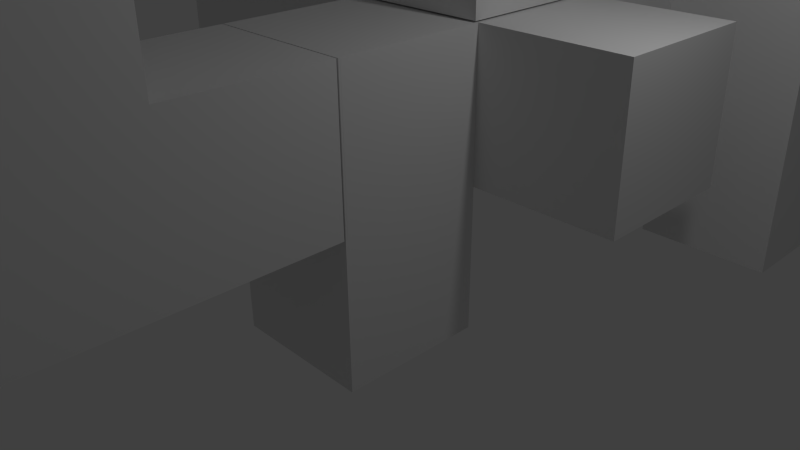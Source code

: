 # Source: key1_complete.blend  (saved by Blender 2.72.0; exported with 4.5.12 LTS)
import bpy
from mathutils import Matrix  # noqa: F401  (used for matrix-valued properties, if any)

bpy.ops.wm.read_factory_settings(use_empty=True)
scene = bpy.context.scene
scene.name = 'Scene'

# ---- collections
col_collection_1 = bpy.data.collections.new('Collection 1'); scene.collection.children.link(col_collection_1)

# ---- materials (node trees are filled in below, after node groups)
mat_key1_attach_skin = bpy.data.materials.new('key1_attach_skin')
mat_key1_attach_skin.alpha_threshold = 0.0
mat_key1_attach_skin.use_transparent_shadow = False
mat_key1_attach_skin.roughness = 0.5
mat_dangly_t = bpy.data.materials.new('dangly_T')
mat_dangly_t.alpha_threshold = 0.0
mat_dangly_t.use_transparent_shadow = False
mat_dangly_t.roughness = 0.5
mat_upright_t = bpy.data.materials.new('upright_T')
mat_upright_t.alpha_threshold = 0.0
mat_upright_t.use_transparent_shadow = False
mat_upright_t.roughness = 0.5
mat_upright_rect = bpy.data.materials.new('upright_rect')
mat_upright_rect.alpha_threshold = 0.0
mat_upright_rect.use_transparent_shadow = False
mat_upright_rect.roughness = 0.5
mat_walking_pants = bpy.data.materials.new('walking_pants')
mat_walking_pants.alpha_threshold = 0.0
mat_walking_pants.use_transparent_shadow = False
mat_walking_pants.roughness = 0.5
mat_walking_pants.line_color = (0.0, 0.0, 0.0, 1.0)
mat_waluigi = bpy.data.materials.new('waluigi')
mat_waluigi.alpha_threshold = 0.0
mat_waluigi.use_transparent_shadow = False
mat_waluigi.roughness = 0.5
mat_upright_l = bpy.data.materials.new('upright_L')
mat_upright_l.alpha_threshold = 0.0
mat_upright_l.use_transparent_shadow = False
mat_upright_l.roughness = 0.5

# ---- material node trees

# ---- world
world_world = bpy.data.worlds.new('World'); scene.world = world_world
world_world.color = (0.05088, 0.05088, 0.05088)
world_world.use_sun_shadow = False
world_world.sun_shadow_jitter_overblur = 0.0
world_world.cycles.sampling_method = 'MANUAL'
world_world.cycles.sample_map_resolution = 256

# ---- cameras
cam_camera = bpy.data.cameras.new('Camera')
cam_camera.clip_end = 100.0
cam_camera.lens = 35.0
cam_camera.sensor_width = 32.0
cam_camera.sensor_height = 18.0
cam_camera.ortho_scale = 7.314
cam_camera.dof.focus_distance = 0.0
cam_camera.dof.aperture_fstop = 128.0

# ---- lights
light_lamp = bpy.data.lights.new('Lamp', 'POINT')
light_lamp.transmission_factor = 0.0
light_lamp.cutoff_distance = 30.0
light_lamp.energy = 100.0
light_lamp.shadow_buffer_clip_start = 1.001
light_lamp.shadow_soft_size = 0.1
light_lamp.shadow_maximum_resolution = 0.006
light_lamp.use_absolute_resolution = True
light_lamp.cycles.use_multiple_importance_sampling = False

# ---- meshes
me_cube_012 = bpy.data.meshes.new('Cube.012')
me_cube_012.from_pydata([(-5.641, -1.0, 3.026), (-5.641, 1.0, 3.026), (-5.641, -1.0, 5.026), (-5.641, 1.0, 5.026)], [], [(0, 2, 3, 1)])
_uv = me_cube_012.uv_layers.new(name='UVMap')
_uv.uv.foreach_set('vector', [1.0, 1.0, 0.0, 1.0, 2.384e-07, 2.98e-08, 1.0, 0.0])
me_cube_012.materials.append(mat_key1_attach_skin)
me_cube_012.use_remesh_preserve_volume = False
me_cube_012.use_remesh_preserve_attributes = False
me_cube_012.use_mirror_vertex_groups = False
me_cube_012.update()
me_cube_011 = bpy.data.meshes.new('Cube.011')
me_cube_011.from_pydata([(-5.641, -1.0, 3.026), (-5.641, 1.0, 3.026), (-5.641, -1.0, 5.026), (-5.641, 1.0, 5.026)], [], [(0, 2, 3, 1)])
_uv = me_cube_011.uv_layers.new(name='UVMap')
_uv.uv.foreach_set('vector', [1.0, 1.0, 0.0, 1.0, 2.384e-07, 2.98e-08, 1.0, 0.0])
me_cube_011.materials.append(mat_key1_attach_skin)
me_cube_011.use_remesh_preserve_volume = False
me_cube_011.use_remesh_preserve_attributes = False
me_cube_011.use_mirror_vertex_groups = False
me_cube_011.update()
me_cube_008 = bpy.data.meshes.new('Cube.008')
me_cube_008.from_pydata([(-5.641, -1.0, 3.026), (-5.641, 1.0, 3.026), (-5.641, -1.0, 5.026), (-5.641, 1.0, 5.026)], [], [(0, 2, 3, 1)])
_uv = me_cube_008.uv_layers.new(name='UVMap')
_uv.uv.foreach_set('vector', [1.0, 1.0, 0.0, 1.0, 2.384e-07, 2.98e-08, 1.0, 0.0])
me_cube_008.materials.append(mat_key1_attach_skin)
me_cube_008.use_remesh_preserve_volume = False
me_cube_008.use_remesh_preserve_attributes = False
me_cube_008.use_mirror_vertex_groups = False
me_cube_008.update()
me_cube_007 = bpy.data.meshes.new('Cube.007')
me_cube_007.from_pydata([(-5.641, -1.0, 3.026), (-5.641, 1.0, 3.026), (-5.641, -1.0, 5.026), (-5.641, 1.0, 5.026)], [], [(0, 2, 3, 1)])
_uv = me_cube_007.uv_layers.new(name='UVMap')
_uv.uv.foreach_set('vector', [1.0, 1.0, 0.0, 1.0, 2.384e-07, 2.98e-08, 1.0, 0.0])
me_cube_007.materials.append(mat_key1_attach_skin)
me_cube_007.use_remesh_preserve_volume = False
me_cube_007.use_remesh_preserve_attributes = False
me_cube_007.use_mirror_vertex_groups = False
me_cube_007.update()
me_cube_006 = bpy.data.meshes.new('Cube.006')
me_cube_006.from_pydata([(-5.641, -1.0, 3.026), (-5.641, 1.0, 3.026), (-5.641, -1.0, 5.026), (-5.641, 1.0, 5.026)], [], [(0, 2, 3, 1)])
_uv = me_cube_006.uv_layers.new(name='UVMap')
_uv.uv.foreach_set('vector', [1.0, 1.0, 0.0, 1.0, 2.384e-07, 2.98e-08, 1.0, 0.0])
me_cube_006.materials.append(mat_key1_attach_skin)
me_cube_006.use_remesh_preserve_volume = False
me_cube_006.use_remesh_preserve_attributes = False
me_cube_006.use_mirror_vertex_groups = False
me_cube_006.update()
me_cube_005 = bpy.data.meshes.new('Cube.005')
me_cube_005.from_pydata([(-5.641, -1.0, 3.026), (-5.641, 1.0, 3.026), (-5.641, -1.0, 5.026), (-5.641, 1.0, 5.026)], [], [(0, 2, 3, 1)])
_uv = me_cube_005.uv_layers.new(name='UVMap')
_uv.uv.foreach_set('vector', [1.0, 1.0, 0.0, 1.0, 2.384e-07, 2.98e-08, 1.0, 0.0])
me_cube_005.materials.append(mat_key1_attach_skin)
me_cube_005.use_remesh_preserve_volume = False
me_cube_005.use_remesh_preserve_attributes = False
me_cube_005.use_mirror_vertex_groups = False
me_cube_005.update()
me_cube_004 = bpy.data.meshes.new('Cube.004')
me_cube_004.from_pydata([(-5.641, -1.0, 3.026), (-5.641, 1.0, 3.026), (-5.641, -1.0, 5.026), (-5.641, 1.0, 5.026)], [], [(0, 2, 3, 1)])
_uv = me_cube_004.uv_layers.new(name='UVMap')
_uv.uv.foreach_set('vector', [1.0, 1.0, 0.0, 1.0, 2.384e-07, 2.98e-08, 1.0, 0.0])
me_cube_004.materials.append(mat_key1_attach_skin)
me_cube_004.use_remesh_preserve_volume = False
me_cube_004.use_remesh_preserve_attributes = False
me_cube_004.use_mirror_vertex_groups = False
me_cube_004.update()
me_cube_003 = bpy.data.meshes.new('Cube.003')
me_cube_003.from_pydata([(-5.641, -1.0, 3.026), (-5.641, 1.0, 3.026), (-5.641, -1.0, 5.026), (-5.641, 1.0, 5.026)], [], [(0, 2, 3, 1)])
_uv = me_cube_003.uv_layers.new(name='UVMap')
_uv.uv.foreach_set('vector', [1.0, 1.0, 0.0, 1.0, 2.384e-07, 2.98e-08, 1.0, 0.0])
me_cube_003.materials.append(mat_key1_attach_skin)
me_cube_003.use_remesh_preserve_volume = False
me_cube_003.use_remesh_preserve_attributes = False
me_cube_003.use_mirror_vertex_groups = False
me_cube_003.update()
me_cube_001 = bpy.data.meshes.new('Cube.001')
me_cube_001.from_pydata([(-5.641, -1.0, 3.026), (-5.641, 1.0, 3.026), (-5.641, -1.0, 5.026), (-5.641, 1.0, 5.026)], [], [(0, 2, 3, 1)])
_uv = me_cube_001.uv_layers.new(name='UVMap')
_uv.uv.foreach_set('vector', [1.0, 1.0, 0.0, 1.0, 2.384e-07, 2.98e-08, 1.0, 0.0])
me_cube_001.materials.append(mat_key1_attach_skin)
me_cube_001.use_remesh_preserve_volume = False
me_cube_001.use_remesh_preserve_attributes = False
me_cube_001.use_mirror_vertex_groups = False
me_cube_001.update()
me_cube_000 = bpy.data.meshes.new('Cube.000')
me_cube_000.from_pydata([(-5.641, -1.0, 3.026), (-5.641, 1.0, 3.026), (-5.641, -1.0, 5.026), (-5.641, 1.0, 5.026)], [], [(0, 2, 3, 1)])
_uv = me_cube_000.uv_layers.new(name='UVMap')
_uv.uv.foreach_set('vector', [1.0, 1.0, 0.0, 1.0, 2.384e-07, 2.98e-08, 1.0, 0.0])
me_cube_000.materials.append(mat_key1_attach_skin)
me_cube_000.use_remesh_preserve_volume = False
me_cube_000.use_remesh_preserve_attributes = False
me_cube_000.use_mirror_vertex_groups = False
me_cube_000.update()
me_cube_028 = bpy.data.meshes.new('Cube.028')
me_cube_028.from_pydata([(-3.006, -1.0, -1.0), (-3.006, 1.0, -1.0), (-3.006, -1.0, 1.0), (-3.006, 1.0, 1.0), (1.0, -1.0, 1.0), (5.014, 1.0, -1.0), (5.014, -1.0, -1.0), (5.014, 1.0, 1.0), (5.014, -1.0, 1.0), (3.004, -1.0, -1.0), (3.004, -1.0, 1.0), (1.004, -1.024, -1.0), (3.004, -3.024, 1.0), (1.004, -3.024, 1.0), (3.004, -1.024, -3.004), (3.004, -3.024, -3.004), (1.004, -3.024, -3.004), (1.004, -1.024, -3.004), (1.004, -1.024, -1.004)], [(0, 11)], [(0, 2, 3, 1), (5, 7, 8, 6), (14, 15, 16, 17), (3, 7, 5, 1), (17, 16, 13, 4, 11), (13, 16, 15, 12), (14, 9, 10, 12, 15), (13, 12, 10, 4), (8, 10, 9, 6), (2, 4, 10, 8, 7, 3), (2, 0, 18, 4), (0, 1, 5, 6, 9, 18), (9, 14, 17, 18)])
_uv = me_cube_028.uv_layers.new(name='UVMap')
_uv.uv.foreach_set('vector', [0.7967, 0.8333, 0.5981, 0.8333, 0.5981, 0.667, 0.7967, 0.667, 0.5981, 0.8333, 0.7967, 0.8333, 0.7967, 0.9997, 0.5981, 0.9997, 0.5981, 1.0, 0.3995, 1.0, 0.3995, 0.8337, 0.5981, 0.8337, 0.6005, 0.667, 0.6005, 1.428e-06, 0.799, 0.0, 0.799, 0.667, 0.8014, 0.333, 1.0, 0.333, 1.0, 0.666, 0.799, 0.666, 0.8014, 0.4996, 0.0, 1.0, 2.367e-08, 0.667, 0.1986, 0.667, 0.1986, 1.0, 0.9976, 0.0, 1.0, 0.1666, 1.0, 0.333, 0.799, 0.333, 0.799, 3.966e-08, 7.101e-08, 0.3335, 0.0, 0.1672, 0.201, 0.1672, 0.201, 0.3338, 0.1986, 0.8342, 0.1986, 0.667, 0.3971, 0.667, 0.3971, 0.8342, 0.201, 0.667, 0.201, 0.3338, 0.201, 0.1672, 0.201, 7.932e-08, 0.3995, 0.0, 0.3995, 0.667, 0.998, 0.9995, 0.7994, 0.9995, 0.799, 0.666, 0.998, 0.6663, 0.4019, 0.0, 0.6005, 1.983e-08, 0.6005, 0.667, 0.4019, 0.667, 0.4019, 0.4998, 0.3995, 0.3335, 0.5981, 0.667, 0.5981, 0.8337, 0.3995, 0.8337, 0.3995, 0.6673])
me_cube_028.materials.append(mat_dangly_t)
me_cube_028.use_remesh_preserve_volume = False
me_cube_028.use_remesh_preserve_attributes = False
me_cube_028.use_mirror_vertex_groups = False
me_cube_028.update()
me_cube_024 = bpy.data.meshes.new('Cube.024')
me_cube_024.from_pydata([(1.0, 5.022, -1.0), (-1.0, 5.022, -1.0), (1.0, 5.022, 1.0), (-1.0, 5.022, 1.0), (1.0, -1.0, -1.0), (-1.0, -1.0, -1.0), (-1.0, 1.0, -1.0), (1.0, -1.0, 1.0), (-1.0, -1.0, 1.0), (-1.0, 3.01, -1.0), (1.0, 3.01, -3.008), (1.0, 1.01, -3.008), (-1.0, 1.01, -3.008), (-1.0, 3.01, -3.008), (1.0, 3.01, -1.008), (1.0, 1.01, -1.008), (-1.0, 3.01, -1.008)], [], [(2, 0, 1, 3), (3, 8, 7, 2), (4, 7, 8, 5), (10, 11, 12, 13), (1, 9, 13, 12, 6, 5, 8, 3), (14, 10, 13, 16), (2, 7, 4, 15, 11, 10, 14, 0), (12, 11, 15, 6), (1, 0, 14, 16), (5, 6, 15, 4)])
_uv = me_cube_024.uv_layers.new(name='UVMap')
_uv.uv.foreach_set('vector', [0.7995, 0.6009, 0.9992, 0.6009, 0.9992, 0.8004, 0.7995, 0.8004, 0.8003, 0.6009, 0.8003, 2.974e-08, 1.0, 0.0, 1.0, 0.6009, 0.9992, 1.0, 0.7995, 1.0, 0.7995, 0.8004, 0.9992, 0.8004, 0.5998, 0.8004, 0.7995, 0.8004, 0.7995, 1.0, 0.5998, 1.0, 0.6006, 0.6009, 0.6006, 0.4001, 0.4002, 0.4001, 0.4002, 0.2006, 0.6006, 0.1996, 0.6006, 0.0, 0.8003, 1.19e-08, 0.8003, 0.6009, 0.7995, 0.8004, 0.5998, 0.8004, 0.5998, 0.6009, 0.7995, 0.6009, 0.4002, 9.516e-08, 0.4002, 0.6009, 0.2005, 0.6009, 0.1997, 0.4003, 0.0, 0.4003, 0.0, 0.2007, 0.1997, 0.2007, 0.2005, 0.0, 0.5998, 0.8012, 0.4002, 0.8012, 0.4002, 0.6017, 0.5998, 0.6009, 0.0, 0.6009, 0.1997, 0.6009, 0.1997, 0.8016, 4.761e-07, 0.8016, 0.1997, 0.8014, 0.1997, 0.6019, 0.3994, 0.6009, 0.3994, 0.8014])
me_cube_024.materials.append(mat_upright_t)
me_cube_024.use_remesh_preserve_volume = False
me_cube_024.use_remesh_preserve_attributes = False
me_cube_024.use_mirror_vertex_groups = False
me_cube_024.update()
me_cube_015 = bpy.data.meshes.new('Cube.015')
me_cube_015.from_pydata([(1.0, 1.0, -2.998), (1.0, -1.0, -2.998), (-1.0, -1.0, -2.998), (-1.0, 1.0, -2.998), (1.0, 1.0, 1.0), (1.0, -1.0, 1.0), (-1.0, -1.0, 1.0), (-1.0, 1.0, 1.0)], [], [(0, 1, 2, 3), (3, 2, 6, 7), (2, 1, 5, 6), (4, 7, 6, 5), (1, 0, 4, 5), (3, 7, 4, 0)])
_uv = me_cube_015.uv_layers.new(name='UVMap')
_uv.uv.foreach_set('vector', [0.6667, 0.5, 1.0, 0.5, 1.0, 0.7501, 0.6667, 0.7501, 1.0, 0.5, 0.6667, 0.5, 0.6667, 0.0, 1.0, 4.473e-08, 0.3333, 0.5, 1.589e-07, 0.5, 0.0, 6.709e-08, 0.3333, 0.0, 0.6667, 0.5, 0.6667, 0.7501, 0.3333, 0.7501, 0.3333, 0.5, 1.192e-07, 0.5, 0.3333, 0.5, 0.3333, 1.0, 0.0, 1.0, 0.6667, 2.982e-08, 0.6667, 0.5, 0.3333, 0.5, 0.3333, 0.0])
me_cube_015.materials.append(mat_upright_rect)
me_cube_015.use_remesh_preserve_volume = False
me_cube_015.use_remesh_preserve_attributes = False
me_cube_015.use_mirror_vertex_groups = False
me_cube_015.update()
me_cube_014 = bpy.data.meshes.new('Cube.014')
me_cube_014.from_pydata([(2.999, 1.0, -3.006), (2.999, -1.0, -3.006), (0.999, -1.0, -3.006), (0.999, 1.0, -3.006), (0.999, -1.0, -1.006), (0.999, 1.0, -1.006), (0.999, -1.0, -1.0), (2.999, 1.0, 1.0), (2.999, -1.0, 1.0), (0.999, -1.0, 1.0), (-1.0, 1.0, -1.0), (-1.0, 1.0, 1.0), (1.0, -1.004, -1.0), (1.0, -3.004, -1.0), (-1.0, -3.004, -1.0), (1.0, -3.004, 1.0), (-1.0, -3.004, 1.0)], [(6, 9)], [(0, 1, 2, 3), (2, 4, 5, 3), (2, 1, 8, 9), (13, 12, 9, 15), (14, 16, 11, 10), (0, 3, 5, 10, 11, 7), (7, 11, 16, 15, 9, 8), (13, 15, 16, 14), (1, 0, 7, 8), (10, 5, 12, 13, 14)])
_uv = me_cube_014.uv_layers.new(name='UVMap')
_uv.uv.foreach_set('vector', [3.577e-08, 0.8002, 0.2, 0.8002, 0.2, 1.0, 0.0, 1.0, 1.0, 0.9997, 0.8, 0.9997, 0.8, 0.7999, 1.0, 0.7999, 0.6, 0.8002, 0.3999, 0.8002, 0.3999, 0.4, 0.6, 0.4, 0.8, 0.6001, 0.8, 0.4003, 1.0, 0.4, 1.0, 0.6001, 0.9999, 0.4, 0.7999, 0.4, 0.7999, 0.0, 0.9999, 5.955e-09, 0.0, 2.382e-08, 0.2, 0.0, 0.2, 0.1998, 0.3999, 0.2004, 0.3999, 0.4002, 0.0, 0.4002, 0.7999, 0.4, 0.3999, 0.4, 0.3999, 0.0, 0.6, 0.0, 0.5999, 0.2002, 0.7999, 0.2002, 0.8, 0.7999, 0.8, 0.6001, 1.0, 0.6001, 1.0, 0.7999, 0.6, 0.4, 0.8, 0.4, 0.8, 0.8002, 0.6, 0.8002, 5.365e-08, 0.4002, 0.1999, 0.4002, 0.2, 0.6004, 0.2, 0.8002, 0.0, 0.8002])
me_cube_014.materials.append(mat_walking_pants)
me_cube_014.use_remesh_preserve_volume = False
me_cube_014.use_remesh_preserve_attributes = False
me_cube_014.use_mirror_vertex_groups = False
me_cube_014.update()
me_cube_010 = bpy.data.meshes.new('Cube.010')
me_cube_010.from_pydata([(1.0, 1.0, -1.0), (1.0, -1.0, -1.0), (-1.0, -1.0, -1.0), (-1.0, 1.0, -1.0), (-5.015, -1.0, 3.026), (-5.015, 1.0, 3.026), (-5.015, -1.0, 5.026), (-5.015, 1.0, 5.026), (-1.011, -1.0, 3.026), (-1.0, -1.0, 3.026), (-1.0, 1.0, 3.026), (1.0, 1.0, 5.026), (1.0, -1.0, 5.026)], [(2, 8)], [(0, 1, 2, 3), (4, 6, 7, 5), (10, 3, 2, 9), (4, 5, 10, 8), (6, 12, 11, 7), (1, 12, 6, 4, 9, 2), (1, 0, 11, 12), (0, 3, 10, 5, 7, 11)])
_uv = me_cube_010.uv_layers.new(name='UVMap')
_uv.uv.foreach_set('vector', [0.4276, 0.6681, 0.5702, 0.6681, 0.5702, 0.8341, 0.4276, 0.8341, 0.4276, 1.0, 0.2851, 1.0, 0.2851, 0.8341, 0.4276, 0.8341, 0.2851, 0.8341, 0.2851, 0.5, 0.4276, 0.5, 0.4276, 0.8341, 1.0, 0.3331, 0.8575, 0.3331, 0.8575, 0.0, 1.0, 0.0008764, 0.1425, 0.9991, 0.1425, 0.5, 0.2851, 0.5, 0.2851, 0.9991, 0.4287, 0.5, 0.4287, 7.913e-08, 0.8575, 0.0, 0.8575, 0.1659, 0.5713, 0.1659, 0.5713, 0.5, 0.1425, 1.0, 0.0, 1.0, 8.496e-09, 0.5, 0.1425, 0.5, 0.4287, 0.5, 0.2862, 0.5, 0.2862, 0.1659, 6.797e-08, 0.1659, 0.0, 1.583e-07, 0.4287, 0.0])
me_cube_010.materials.append(mat_waluigi)
me_cube_010.use_remesh_preserve_volume = False
me_cube_010.use_remesh_preserve_attributes = False
me_cube_010.use_mirror_vertex_groups = False
me_cube_010.update()
me_cube_002 = bpy.data.meshes.new('Cube.002')
me_cube_002.from_pydata([(1.0, -1.005, 5.014), (1.0, -3.005, 5.014), (-1.0, -3.005, 5.014), (-1.0, -1.005, 5.014), (1.0, -1.005, 1.012), (-1.0, -1.005, 1.012), (1.0, -3.005, -1.0), (-1.0, -3.005, -1.0), (1.0, -1.005, 1.0), (-1.0, -1.005, 1.0), (1.0, 1.0, -1.0), (-1.0, 1.0, -1.0), (1.0, 1.0, 1.0), (1.0, -1.0, 1.0), (-1.0, -1.0, 1.0), (-1.0, 1.0, 1.0)], [(0, 13), (8, 9)], [(0, 3, 2, 1), (3, 0, 4, 5), (3, 14, 15, 11, 7, 2), (0, 1, 6, 10, 12, 4), (12, 15, 14, 13), (2, 7, 6, 1), (7, 11, 10, 6), (12, 10, 11, 15)])
_uv = me_cube_002.uv_layers.new(name='UVMap')
_uv.uv.foreach_set('vector', [0.7997, 0.6003, 0.7997, 0.7999, 0.5999, 0.7999, 0.5999, 0.6003, 0.1998, 0.6003, 0.3996, 0.6003, 0.3996, 0.9997, 0.1998, 0.9997, 0.2003, 0.6003, 0.1998, 0.1996, 7.146e-08, 0.1996, 0.0, 2.38e-08, 0.4001, 0.0, 0.4001, 0.6003, 0.6004, 4.759e-08, 0.8002, 0.0, 0.8002, 0.6003, 0.4001, 0.6003, 0.4001, 0.4007, 0.6004, 0.3995, 0.5999, 0.7999, 0.5999, 0.9995, 0.4001, 0.9995, 0.4001, 0.7999, 1.0, 0.0, 1.0, 0.6003, 0.8002, 0.6003, 0.8002, 9.519e-08, 0.1998, 0.6003, 0.1998, 1.0, 3.573e-08, 1.0, 0.0, 0.6003, 0.4001, 0.6003, 0.5999, 0.6003, 0.5999, 0.7999, 0.4001, 0.7999])
me_cube_002.materials.append(mat_upright_l)
me_cube_002.use_remesh_preserve_volume = False
me_cube_002.use_remesh_preserve_attributes = False
me_cube_002.use_mirror_vertex_groups = False
me_cube_002.update()

# ---- objects
ob_upright_rect_walking_pants_attach = bpy.data.objects.new('upright_rect_walking_pants_attach', me_cube_012)
ob_walking_pants_upright_rect_attach = bpy.data.objects.new('walking_pants_upright_rect_attach', me_cube_011)
ob_walking_pants_dangly_t_attach = bpy.data.objects.new('walking_pants_dangly_T_attach', me_cube_008)
ob_upright_t_dangly_t_attach = bpy.data.objects.new('upright_T_dangly_T_attach', me_cube_007)
ob_dangly_t_walking_pants_attach = bpy.data.objects.new('dangly_T_walking_pants_attach', me_cube_006)
ob_dangly_t_upright_t_attach = bpy.data.objects.new('dangly_T_upright_T_attach', me_cube_005)
ob_dangly_t_upright_l_attach = bpy.data.objects.new('dangly_T_upright_L_attach', me_cube_004)
ob_upright_l_dangly_t_attach = bpy.data.objects.new('upright_L_dangly_T_attach', me_cube_003)
ob_upright_l_waluigi_attach = bpy.data.objects.new('upright_L_waluigi_attach', me_cube_001)
ob_waluigi_upright_l_attach = bpy.data.objects.new('waluigi_upright_L_attach', me_cube_000)
ob_dangly_t = bpy.data.objects.new('dangly_T', me_cube_028)
ob_upright_t = bpy.data.objects.new('upright_T', me_cube_024)
ob_upright_rect = bpy.data.objects.new('upright_rect', me_cube_015)
ob_walking_pants = bpy.data.objects.new('walking_pants', me_cube_014)
ob_waluigi = bpy.data.objects.new('waluigi', me_cube_010)
ob_upright_l = bpy.data.objects.new('upright_L', me_cube_002)
ob_lamp = bpy.data.objects.new('Lamp', light_lamp)
ob_camera = bpy.data.objects.new('Camera', cam_camera)

# ---- transforms, parenting, visibility, modifiers, constraints
ob_upright_rect_walking_pants_attach.location = (-6.629, 5.815, -2.006)
ob_upright_rect_walking_pants_attach.rotation_euler = (0.0, -0.0, -3.142)
ob_upright_rect_walking_pants_attach.lock_rotations_4d = False
ob_upright_rect_walking_pants_attach.empty_display_type = 'ARROWS'
ob_upright_rect_walking_pants_attach.lineart.crease_threshold = 0.0
ob_walking_pants_upright_rect_attach.location = (4.598, 5.815, -2.006)
ob_walking_pants_upright_rect_attach.lock_rotations_4d = False
ob_walking_pants_upright_rect_attach.empty_display_type = 'ARROWS'
ob_walking_pants_upright_rect_attach.lineart.crease_threshold = 0.0
ob_walking_pants_dangly_t_attach.location = (0.0, 8.456, -2.006)
ob_walking_pants_dangly_t_attach.rotation_euler = (0.0, 0.0, 1.571)
ob_walking_pants_dangly_t_attach.lock_rotations_4d = False
ob_walking_pants_dangly_t_attach.empty_display_type = 'ARROWS'
ob_walking_pants_dangly_t_attach.lineart.crease_threshold = 0.0
ob_upright_t_dangly_t_attach.location = (0.0, -2.29, 8.659)
ob_upright_t_dangly_t_attach.rotation_euler = (-1.571, -1.571, 0.0)
ob_upright_t_dangly_t_attach.lock_rotations_4d = False
ob_upright_t_dangly_t_attach.empty_display_type = 'ARROWS'
ob_upright_t_dangly_t_attach.lineart.crease_threshold = 0.0
ob_dangly_t_walking_pants_attach.location = (0.0, -2.825, -2.006)
ob_dangly_t_walking_pants_attach.rotation_euler = (0.0, -0.0, -1.571)
ob_dangly_t_walking_pants_attach.lock_rotations_4d = False
ob_dangly_t_walking_pants_attach.empty_display_type = 'ARROWS'
ob_dangly_t_walking_pants_attach.lineart.crease_threshold = 0.0
ob_dangly_t_upright_t_attach.location = (0.0, -2.244, -2.571)
ob_dangly_t_upright_t_attach.rotation_euler = (-1.571, 1.571, 0.0)
ob_dangly_t_upright_t_attach.lock_rotations_4d = False
ob_dangly_t_upright_t_attach.empty_display_type = 'ARROWS'
ob_dangly_t_upright_t_attach.lineart.crease_threshold = 0.0
ob_dangly_t_upright_l_attach.location = (0.0, 4.386, -2.006)
ob_dangly_t_upright_l_attach.rotation_euler = (0.0, 0.0, 1.571)
ob_dangly_t_upright_l_attach.lock_rotations_4d = False
ob_dangly_t_upright_l_attach.empty_display_type = 'ARROWS'
ob_dangly_t_upright_l_attach.lineart.crease_threshold = 0.0
ob_upright_l_dangly_t_attach.location = (0.0, -6.873, -2.006)
ob_upright_l_dangly_t_attach.rotation_euler = (0.0, -0.0, -1.571)
ob_upright_l_dangly_t_attach.lock_rotations_4d = False
ob_upright_l_dangly_t_attach.empty_display_type = 'ARROWS'
ob_upright_l_dangly_t_attach.lineart.crease_threshold = 0.0
ob_upright_l_waluigi_attach.location = (0.0, 0.3373, -2.006)
ob_upright_l_waluigi_attach.rotation_euler = (0.0, 0.0, 1.571)
ob_upright_l_waluigi_attach.lock_rotations_4d = False
ob_upright_l_waluigi_attach.empty_display_type = 'ARROWS'
ob_upright_l_waluigi_attach.lineart.crease_threshold = 0.0
ob_waluigi_upright_l_attach.location = (0.0, -10.92, -2.006)
ob_waluigi_upright_l_attach.rotation_euler = (0.0, -0.0, -1.571)
ob_waluigi_upright_l_attach.lock_rotations_4d = False
ob_waluigi_upright_l_attach.empty_display_type = 'ARROWS'
ob_waluigi_upright_l_attach.lineart.crease_threshold = 0.0
ob_dangly_t.location = (-2.004, 1.763, 2.02)
ob_dangly_t.lock_rotations_4d = False
ob_dangly_t.empty_display_type = 'ARROWS'
ob_dangly_t.lineart.crease_threshold = 0.0
ob_upright_t.location = (0.0, -0.2933, 6.049)
ob_upright_t.lock_rotations_4d = False
ob_upright_t.empty_display_type = 'ARROWS'
ob_upright_t.lineart.crease_threshold = 0.0
ob_upright_rect.location = (-2.014, 5.811, 2.02)
ob_upright_rect.lock_rotations_4d = False
ob_upright_rect.empty_display_type = 'ARROWS'
ob_upright_rect.lineart.crease_threshold = 0.0
ob_walking_pants.location = (0.0, 5.837, 2.02)
ob_walking_pants.lock_rotations_4d = False
ob_walking_pants.empty_display_type = 'ARROWS'
ob_walking_pants.lineart.crease_threshold = 0.0
ob_waluigi.location = (0.0, -6.293, -2.006)
ob_waluigi.lock_rotations_4d = False
ob_waluigi.empty_display_type = 'ARROWS'
ob_waluigi.lineart.crease_threshold = 0.0
ob_upright_l.location = (0.0, -2.281, 2.02)
ob_upright_l.lock_rotations_4d = False
ob_upright_l.empty_display_type = 'ARROWS'
ob_upright_l.lineart.crease_threshold = 0.0
ob_lamp.location = (4.076, 1.005, 5.904)
ob_lamp.rotation_euler = (0.6503, 0.05522, 1.866)
ob_lamp.lock_rotations_4d = False
ob_lamp.empty_display_type = 'ARROWS'
ob_lamp.color = (0.0, 0.0, 0.0, 0.0)
ob_lamp.lineart.crease_threshold = 0.0
ob_camera.location = (7.481, -6.508, 5.344)
ob_camera.rotation_euler = (1.109, 0.01082, 0.8149)
ob_camera.lock_rotations_4d = False
ob_camera.empty_display_type = 'ARROWS'
ob_camera.color = (0.0, 0.0, 0.0, 0.0)
ob_camera.display_type = 'WIRE'
ob_camera.lineart.crease_threshold = 0.0

# ---- collection membership
col_collection_1.objects.link(ob_upright_rect_walking_pants_attach)
col_collection_1.objects.link(ob_walking_pants_upright_rect_attach)
col_collection_1.objects.link(ob_walking_pants_dangly_t_attach)
col_collection_1.objects.link(ob_upright_t_dangly_t_attach)
col_collection_1.objects.link(ob_dangly_t_walking_pants_attach)
col_collection_1.objects.link(ob_dangly_t_upright_t_attach)
col_collection_1.objects.link(ob_dangly_t_upright_l_attach)
col_collection_1.objects.link(ob_upright_l_dangly_t_attach)
col_collection_1.objects.link(ob_upright_l_waluigi_attach)
col_collection_1.objects.link(ob_waluigi_upright_l_attach)
col_collection_1.objects.link(ob_dangly_t)
col_collection_1.objects.link(ob_upright_t)
col_collection_1.objects.link(ob_upright_rect)
col_collection_1.objects.link(ob_walking_pants)
col_collection_1.objects.link(ob_waluigi)
col_collection_1.objects.link(ob_upright_l)
col_collection_1.objects.link(ob_lamp)
col_collection_1.objects.link(ob_camera)

# ---- scene / render settings (as saved in the file)
scene.camera = ob_camera
scene.frame_start = 1; scene.frame_end = 250; scene.frame_set(2)
scene.render.engine = 'BLENDER_EEVEE_NEXT'
scene.render.resolution_percentage = 50
scene.render.dither_intensity = 0.0
scene.cycles.use_denoising = False
scene.cycles.samples = 10
scene.cycles.sampling_pattern = 'TABULATED_SOBOL'
scene.cycles.light_sampling_threshold = 0.0
scene.cycles.use_adaptive_sampling = False
scene.cycles.use_light_tree = False
scene.cycles.blur_glossy = 0.0
scene.cycles.pixel_filter_type = 'GAUSSIAN'
scene.cycles.sample_clamp_indirect = 0.0
scene.view_settings.view_transform = 'Standard'
bpy.context.view_layer.update()
